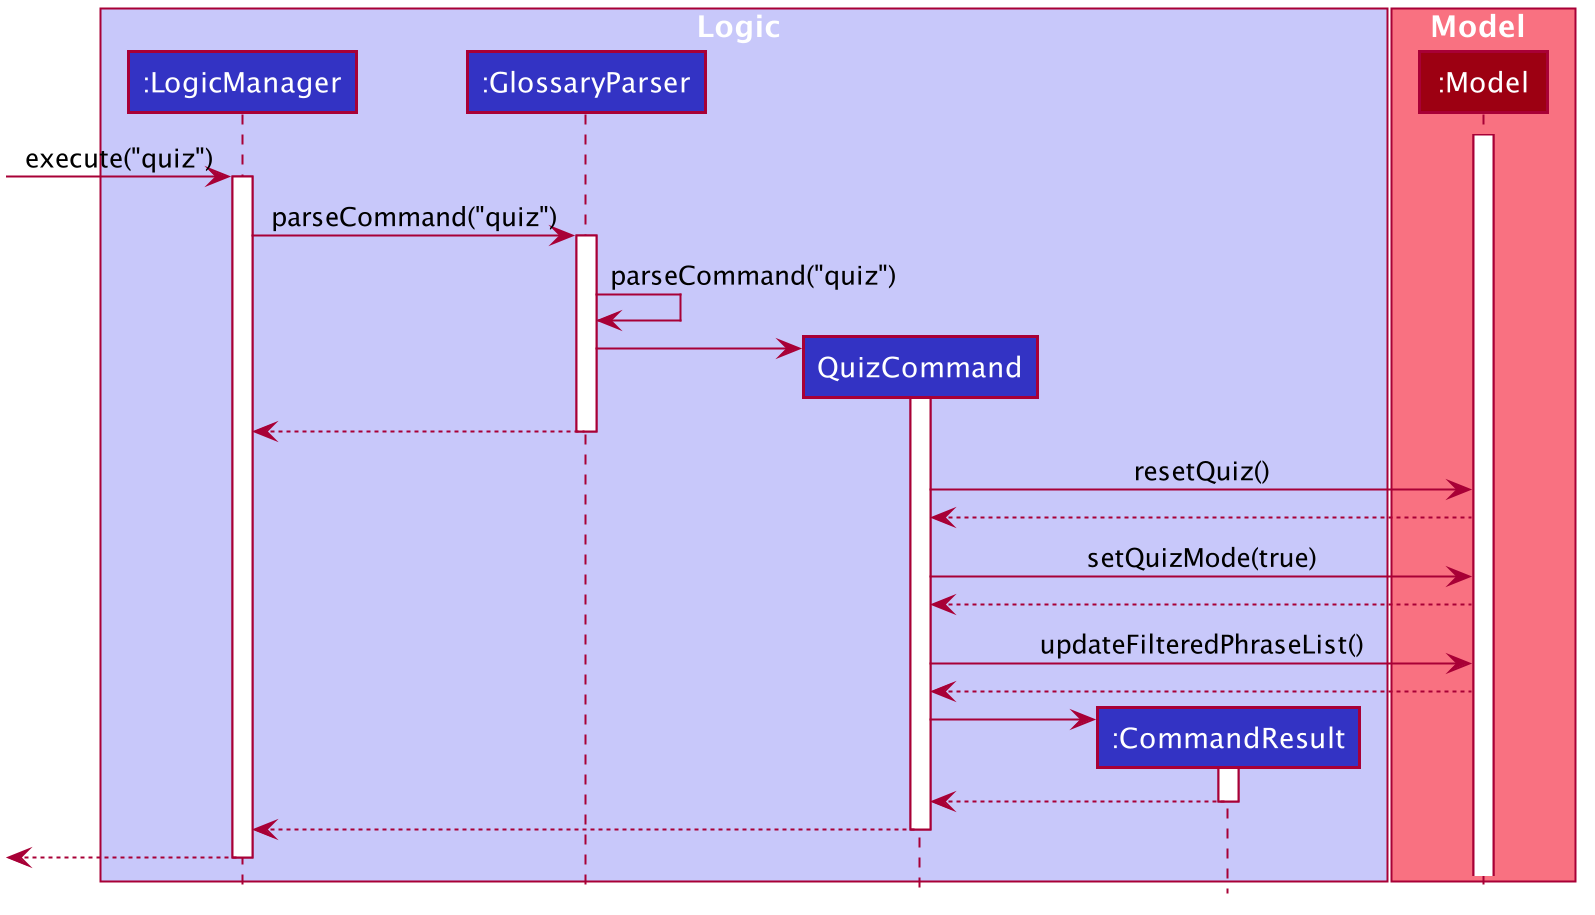

The diagram above was rendered by PlantUML. Its source (embedded in the PNG):
@startuml








skinparam BackgroundColor #FFFFFFF

skinparam Shadowing false

skinparam Class {
    FontColor #FFFFFF
    BorderThickness 1
    BorderColor #FFFFFF
    StereotypeFontColor #FFFFFF
    FontName Arial
}

skinparam Actor {
    BorderColor #000000
    Color #000000
    FontName Arial
}

skinparam Sequence {
    MessageAlign center
    BoxFontSize 15
    BoxPadding 0
    BoxFontColor #FFFFFF
    FontName Arial
}

skinparam Participant {
    FontColor #FFFFFFF
    Padding 20
}

skinparam MinClassWidth 50
skinparam ParticipantPadding 10
skinparam Shadowing false
skinparam DefaultTextAlignment center
skinparam packageStyle Rectangle

hide footbox
hide members
hide circle

box Logic #C8C8FA
participant ":LogicManager" as LogicManager #3333C4
participant ":GlossaryParser" as GlossaryParser #3333C4
participant "QuizCommand" as QuizCommand #3333C4
participant ":CommandResult" as CommandResult #3333C4
end box

box Model #F97181
participant ":Model" as Model #9D0012
end box

activate Model

[-> LogicManager : execute("quiz")
activate LogicManager

LogicManager -> GlossaryParser : parseCommand("quiz")
activate GlossaryParser

GlossaryParser -> GlossaryParser : parseCommand("quiz")

create QuizCommand
GlossaryParser -> QuizCommand
activate QuizCommand

GlossaryParser --> LogicManager
deactivate GlossaryParser

QuizCommand -> Model : resetQuiz()

Model --> QuizCommand

QuizCommand -> Model : setQuizMode(true)

Model --> QuizCommand

QuizCommand -> Model : updateFilteredPhraseList()

Model --> QuizCommand

create CommandResult
QuizCommand -> CommandResult
activate CommandResult

CommandResult --> QuizCommand
deactivate CommandResult

QuizCommand --> LogicManager
deactivate QuizCommand

[<--LogicManager
deactivate LogicManager
@enduml